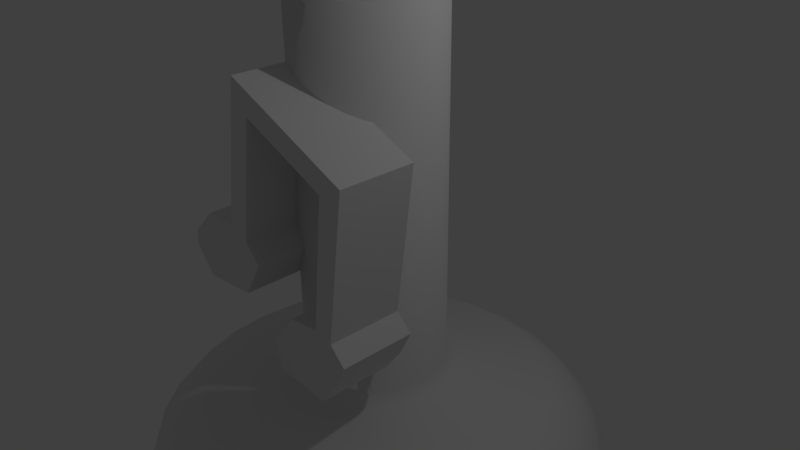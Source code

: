 # Source: dancepotion.blend  (saved by Blender 2.77.0; exported with 4.5.12 LTS)
import bpy
from mathutils import Matrix  # noqa: F401  (used for matrix-valued properties, if any)

bpy.ops.wm.read_factory_settings(use_empty=True)
scene = bpy.context.scene
scene.name = 'Scene'

# ---- collections
col_collection_1 = bpy.data.collections.new('Collection 1'); scene.collection.children.link(col_collection_1)

# ---- world
world_world = bpy.data.worlds.new('World'); scene.world = world_world
world_world.color = (0.05088, 0.05088, 0.05088)
world_world.use_sun_shadow = False
world_world.sun_shadow_jitter_overblur = 0.0
world_world.cycles.sampling_method = 'MANUAL'

# ---- cameras
cam_camera = bpy.data.cameras.new('Camera')
cam_camera.clip_end = 100.0
cam_camera.lens = 35.0
cam_camera.sensor_width = 32.0
cam_camera.sensor_height = 18.0
cam_camera.ortho_scale = 7.314
cam_camera.dof.focus_distance = 0.0

# ---- lights
light_lamp = bpy.data.lights.new('Lamp', 'POINT')
light_lamp.transmission_factor = 0.0
light_lamp.cutoff_distance = 30.0
light_lamp.energy = 100.0
light_lamp.shadow_buffer_clip_start = 1.001
light_lamp.shadow_soft_size = 0.1
light_lamp.shadow_maximum_resolution = 0.006
light_lamp.use_absolute_resolution = True

# ---- meshes
me_cube = bpy.data.meshes.new('Cube')
me_cube.from_pydata([(-0.9269, 0.1829, -1.053), (-1.0, 0.1829, -0.7407), (-0.9269, 1.0, -1.053), (-1.0, 1.0, -0.7407), (-0.7001, 0.1829, -0.3823), (-0.7001, 1.0, -0.3823), (-0.3344, 0.1829, -0.3384), (-0.3344, 1.0, -0.3384), (-0.1662, 0.1829, 1.059), (-0.1662, 1.0, 1.059), (-1.146, 0.1829, 1.49), (-1.146, 1.0, 1.49), (-1.351, 0.1829, 0.1955), (-1.351, 1.0, 0.1955), (-1.176, 0.1829, -0.009315), (-1.176, 1.0, -0.009315), (-1.41, 0.1829, -0.4043), (-1.41, 1.0, -0.4043), (-2.046, 0.1829, -0.4555), (-2.046, 1.0, -0.4555), (-2.273, 0.1829, -0.1775), (-2.273, 1.0, -0.1775), (-2.258, 0.1829, -0.009315), (-2.258, 1.0, -0.009315), (-1.965, 0.1829, 0.2832), (-1.965, 1.0, 0.2832), (-1.585, 0.1829, 0.2906), (-1.585, 1.0, 0.2906), (-1.329, 0.1829, 1.826), (-1.329, 1.0, 1.826), (0.1044, 0.1829, 1.19), (0.1044, 1.0, 1.19), (-0.1223, 0.1829, -0.3896), (-0.1223, 1.0, -0.3896), (0.0532, 0.1829, -0.5652), (0.0532, 1.0, -0.5652), (-0.08577, 0.1829, -0.8431), (-0.08577, 1.0, -0.8431), (-0.2832, 0.1829, -1.106), (-0.2832, 1.0, -1.106)], [], [(1, 3, 2, 0), (5, 4, 6, 7), (3, 1, 4, 5), (7, 6, 8, 9), (9, 8, 10, 11), (11, 10, 12, 13), (13, 12, 14, 15), (15, 14, 16, 17), (17, 16, 18, 19), (19, 18, 20, 21), (21, 20, 22, 23), (23, 22, 24, 25), (25, 24, 26, 27), (27, 26, 28, 29), (29, 28, 30, 31), (31, 30, 32, 33), (33, 32, 34, 35), (35, 34, 36, 37), (37, 36, 38, 39), (39, 38, 0, 2), (0, 38, 36, 34, 32, 30, 28, 26, 24, 22, 20, 18, 16, 14, 12, 10, 8, 6, 4, 1), (3, 5, 7, 9, 11, 13, 15, 17, 19, 21, 23, 25, 27, 29, 31, 33, 35, 37, 39, 2)])
me_cube.use_remesh_preserve_volume = False
me_cube.use_remesh_preserve_attributes = False
me_cube.use_mirror_vertex_groups = False
me_cube.update()
me_circle = bpy.data.meshes.new('Circle')
me_circle.from_pydata([(-1.187e-07, 2.85e-07, 0.07955), (1.766e-08, 1.149, 0.08891), (-0.2241, 1.127, 0.08891), (-0.4396, 1.061, 0.08891), (-0.6382, 0.9551, 0.08891), (-0.8123, 0.8123, 0.08891), (-0.9551, 0.6382, 0.08891), (-1.061, 0.4396, 0.08891), (-1.127, 0.2241, 0.08891), (-1.149, 4.435e-08, 0.08891), (-1.127, -0.2241, 0.08891), (-1.061, -0.4396, 0.08891), (-0.9551, -0.6382, 0.08891), (-0.8123, -0.8123, 0.08891), (-0.6382, -0.9551, 0.08891), (-0.4396, -1.061, 0.08891), (-0.2241, -1.127, 0.08891), (3.92e-07, -1.149, 0.08891), (0.2241, -1.127, 0.08891), (0.4396, -1.061, 0.08891), (0.6382, -0.9551, 0.08891), (0.8123, -0.8123, 0.08891), (0.9551, -0.6382, 0.08891), (1.061, -0.4396, 0.08891), (1.127, -0.2241, 0.08891), (1.149, 1.067e-06, 0.08891), (1.127, 0.2241, 0.08891), (1.061, 0.4396, 0.08891), (0.9551, 0.6382, 0.08891), (0.8123, 0.8123, 0.08891), (0.6382, 0.9551, 0.08891), (0.4396, 1.061, 0.08891), (0.2241, 1.127, 0.08891), (2.34e-08, 1.199, 0.1731), (-0.234, 1.176, 0.1731), (-0.459, 1.108, 0.1731), (-0.6664, 0.9973, 0.1731), (-0.8482, 0.8482, 0.1731), (-0.9973, 0.6664, 0.1731), (-1.108, 0.459, 0.1731), (-1.176, 0.234, 0.1731), (-1.199, 3.412e-08, 0.1731), (-1.176, -0.234, 0.1731), (-1.108, -0.459, 0.1731), (-0.9973, -0.6664, 0.1731), (-0.8482, -0.8482, 0.1731), (-0.6664, -0.9973, 0.1731), (-0.459, -1.108, 0.1731), (-0.234, -1.176, 0.1731), (4.142e-07, -1.199, 0.1731), (0.234, -1.176, 0.1731), (0.459, -1.108, 0.1731), (0.6664, -0.9973, 0.1731), (0.8482, -0.8482, 0.1731), (0.9973, -0.6664, 0.1731), (1.108, -0.459, 0.1731), (1.176, -0.234, 0.1731), (1.199, 1.102e-06, 0.1731), (1.176, 0.234, 0.1731), (1.108, 0.459, 0.1731), (0.9973, 0.6664, 0.1731), (0.8482, 0.8482, 0.1731), (0.6664, 0.9973, 0.1731), (0.459, 1.108, 0.1731), (0.234, 1.176, 0.1731), (2.34e-08, 1.199, 0.3931), (-0.234, 1.176, 0.3931), (-0.459, 1.108, 0.3931), (-0.6664, 0.9973, 0.3931), (-0.8482, 0.8482, 0.3931), (-0.9973, 0.6664, 0.3931), (-1.108, 0.459, 0.3931), (-1.176, 0.234, 0.3931), (-1.199, 3.412e-08, 0.3931), (-1.176, -0.234, 0.3931), (-1.108, -0.459, 0.3931), (-0.9973, -0.6664, 0.3931), (-0.8482, -0.8482, 0.3931), (-0.6664, -0.9973, 0.3931), (-0.459, -1.108, 0.3931), (-0.234, -1.176, 0.3931), (4.142e-07, -1.199, 0.3931), (0.234, -1.176, 0.3931), (0.459, -1.108, 0.3931), (0.6664, -0.9973, 0.3931), (0.8482, -0.8482, 0.3931), (0.9973, -0.6664, 0.3931), (1.108, -0.459, 0.3931), (1.176, -0.234, 0.3931), (1.199, 1.102e-06, 0.3931), (1.176, 0.234, 0.3931), (1.108, 0.459, 0.3931), (0.9973, 0.6664, 0.3931), (0.8482, 0.8482, 0.3931), (0.6664, 0.9973, 0.3931), (0.459, 1.108, 0.3931), (0.234, 1.176, 0.3931), (2.34e-08, 1.199, 0.3931), (-0.234, 1.176, 0.3931), (-0.459, 1.108, 0.3931), (-0.6664, 0.9973, 0.3931), (-0.8482, 0.8482, 0.3931), (-0.9973, 0.6664, 0.3931), (-1.108, 0.459, 0.3931), (-1.176, 0.234, 0.3931), (-1.199, 3.412e-08, 0.3931), (-1.176, -0.234, 0.3931), (-1.108, -0.459, 0.3931), (-0.9973, -0.6664, 0.3931), (-0.8482, -0.8482, 0.3931), (-0.6664, -0.9973, 0.3931), (-0.459, -1.108, 0.3931), (-0.234, -1.176, 0.3931), (4.142e-07, -1.199, 0.3931), (0.234, -1.176, 0.3931), (0.459, -1.108, 0.3931), (0.6664, -0.9973, 0.3931), (0.8482, -0.8482, 0.3931), (0.9973, -0.6664, 0.3931), (1.108, -0.459, 0.3931), (1.176, -0.234, 0.3931), (1.199, 1.102e-06, 0.3931), (1.176, 0.234, 0.3931), (1.108, 0.459, 0.3931), (0.9973, 0.6664, 0.3931), (0.8482, 0.8482, 0.3931), (0.6664, 0.9973, 0.3931), (0.459, 1.108, 0.3931), (0.234, 1.176, 0.3931), (2.052e-08, 1.152, 0.5334), (-0.2247, 1.13, 0.5334), (-0.4409, 1.064, 0.5334), (-0.64, 0.9579, 0.5334), (-0.8146, 0.8146, 0.5334), (-0.9579, 0.64, 0.5334), (-1.064, 0.4409, 0.5334), (-1.13, 0.2247, 0.5334), (-1.152, 4.397e-08, 0.5334), (-1.13, -0.2247, 0.5334), (-1.064, -0.4409, 0.5334), (-0.9579, -0.64, 0.5334), (-0.8146, -0.8146, 0.5334), (-0.64, -0.9579, 0.5334), (-0.4409, -1.064, 0.5334), (-0.2247, -1.13, 0.5334), (3.959e-07, -1.152, 0.5334), (0.2247, -1.13, 0.5334), (0.4409, -1.064, 0.5334), (0.64, -0.9579, 0.5334), (0.8146, -0.8146, 0.5334), (0.9579, -0.64, 0.5334), (1.064, -0.4409, 0.5334), (1.13, -0.2247, 0.5334), (1.152, 1.069e-06, 0.5334), (1.13, 0.2247, 0.5334), (1.064, 0.4409, 0.5334), (0.9579, 0.64, 0.5334), (0.8146, 0.8146, 0.5334), (0.64, 0.9579, 0.5334), (0.4409, 1.064, 0.5334), (0.2247, 1.13, 0.5334), (1.205e-08, 1.059, 0.6411), (-0.2066, 1.039, 0.6411), (-0.4052, 0.9783, 0.6411), (-0.5883, 0.8805, 0.6411), (-0.7488, 0.7488, 0.6411), (-0.8805, 0.5883, 0.6411), (-0.9783, 0.4052, 0.6411), (-1.039, 0.2066, 0.6411), (-1.059, 6.57e-08, 0.6411), (-1.039, -0.2066, 0.6411), (-0.9783, -0.4052, 0.6411), (-0.8805, -0.5883, 0.6411), (-0.7488, -0.7488, 0.6411), (-0.5883, -0.8805, 0.6411), (-0.4052, -0.9783, 0.6411), (-0.2066, -1.039, 0.6411), (3.571e-07, -1.059, 0.6411), (0.2066, -1.039, 0.6411), (0.4052, -0.9783, 0.6411), (0.5883, -0.8805, 0.6411), (0.7488, -0.7488, 0.6411), (0.8805, -0.5883, 0.6411), (0.9783, -0.4052, 0.6411), (1.039, -0.2066, 0.6411), (1.059, 1.008e-06, 0.6411), (1.039, 0.2066, 0.6411), (0.9783, 0.4052, 0.6411), (0.8805, 0.5883, 0.6411), (0.7488, 0.7488, 0.6411), (0.5883, 0.8805, 0.6411), (0.4052, 0.9783, 0.6411), (0.2066, 1.039, 0.6411), (-2.334e-09, 0.9067, 0.7487), (-0.1769, 0.8893, 0.7487), (-0.347, 0.8377, 0.7487), (-0.5037, 0.7539, 0.7487), (-0.6411, 0.6411, 0.7487), (-0.7539, 0.5037, 0.7487), (-0.8377, 0.347, 0.7487), (-0.8893, 0.1769, 0.7487), (-0.9067, 9.696e-08, 0.7487), (-0.8893, -0.1769, 0.7487), (-0.8377, -0.347, 0.7487), (-0.7539, -0.5037, 0.7487), (-0.6411, -0.6411, 0.7487), (-0.5037, -0.7539, 0.7487), (-0.347, -0.8377, 0.7487), (-0.1769, -0.8893, 0.7487), (2.931e-07, -0.9067, 0.7487), (0.1769, -0.8893, 0.7487), (0.347, -0.8377, 0.7487), (0.5037, -0.7539, 0.7487), (0.6411, -0.6411, 0.7487), (0.7539, -0.5037, 0.7487), (0.8377, -0.347, 0.7487), (0.8893, -0.1769, 0.7487), (0.9067, 9.04e-07, 0.7487), (0.8893, 0.1769, 0.7487), (0.8377, 0.347, 0.7487), (0.7539, 0.5037, 0.7487), (0.6411, 0.6411, 0.7487), (0.5037, 0.7539, 0.7487), (0.347, 0.8377, 0.7487), (0.1769, 0.8893, 0.7487), (-6.621e-08, 0.4374, 0.8563), (-0.08533, 0.429, 0.8563), (-0.1674, 0.4041, 0.8563), (-0.243, 0.3637, 0.8563), (-0.3093, 0.3093, 0.8563), (-0.3637, 0.243, 0.8563), (-0.4041, 0.1674, 0.8563), (-0.429, 0.08533, 0.8563), (-0.4374, 1.856e-07, 0.8563), (-0.429, -0.08533, 0.8563), (-0.4041, -0.1674, 0.8563), (-0.3637, -0.243, 0.8563), (-0.3093, -0.3093, 0.8563), (-0.243, -0.3637, 0.8563), (-0.1674, -0.4041, 0.8563), (-0.08533, -0.429, 0.8563), (7.631e-08, -0.4374, 0.8563), (0.08533, -0.429, 0.8563), (0.1674, -0.4041, 0.8563), (0.243, -0.3637, 0.8563), (0.3093, -0.3093, 0.8563), (0.3637, -0.243, 0.8563), (0.4041, -0.1674, 0.8563), (0.429, -0.08533, 0.8563), (0.4374, 5.749e-07, 0.8563), (0.429, 0.08533, 0.8563), (0.4041, 0.1674, 0.8563), (0.3637, 0.243, 0.8563), (0.3093, 0.3093, 0.8563), (0.243, 0.3637, 0.8563), (0.1674, 0.4041, 0.8563), (0.08533, 0.429, 0.8563), (-7.771e-08, 0.3449, 0.9452), (-0.06728, 0.3383, 0.9452), (-0.132, 0.3186, 0.9452), (-0.1916, 0.2868, 0.9452), (-0.2439, 0.2439, 0.9452), (-0.2868, 0.1916, 0.9452), (-0.3186, 0.132, 0.9452), (-0.3383, 0.06728, 0.9452), (-0.3449, 2.023e-07, 0.9452), (-0.3383, -0.06728, 0.9452), (-0.3186, -0.132, 0.9452), (-0.2868, -0.1916, 0.9452), (-0.2439, -0.2439, 0.9452), (-0.1916, -0.2868, 0.9452), (-0.132, -0.3186, 0.9452), (-0.06728, -0.3383, 0.9452), (3.467e-08, -0.3449, 0.9452), (0.06728, -0.3383, 0.9452), (0.132, -0.3186, 0.9452), (0.1916, -0.2868, 0.9452), (0.2439, -0.2439, 0.9452), (0.2868, -0.1916, 0.9452), (0.3186, -0.132, 0.9452), (0.3383, -0.06728, 0.9452), (0.3449, 5.093e-07, 0.9452), (0.3383, 0.06728, 0.9452), (0.3186, 0.132, 0.9452), (0.2868, 0.1916, 0.9452), (0.2439, 0.2439, 0.9452), (0.1916, 0.2868, 0.9452), (0.132, 0.3186, 0.9452), (0.06728, 0.3383, 0.9452), (-7.771e-08, 0.3449, 2.845), (-0.06728, 0.3383, 2.845), (-0.132, 0.3186, 2.845), (-0.1916, 0.2868, 2.845), (-0.2439, 0.2439, 2.845), (-0.2868, 0.1916, 2.845), (-0.3186, 0.132, 2.845), (-0.3383, 0.06728, 2.845), (-0.3449, 2.023e-07, 2.845), (-0.3383, -0.06728, 2.845), (-0.3186, -0.132, 2.845), (-0.2868, -0.1916, 2.845), (-0.2439, -0.2439, 2.845), (-0.1916, -0.2868, 2.845), (-0.132, -0.3186, 2.845), (-0.06728, -0.3383, 2.845), (3.467e-08, -0.3449, 2.845), (0.06728, -0.3383, 2.845), (0.132, -0.3186, 2.845), (0.1916, -0.2868, 2.845), (0.2439, -0.2439, 2.845), (0.2868, -0.1916, 2.845), (0.3186, -0.132, 2.845), (0.3383, -0.06728, 2.845), (0.3449, 5.093e-07, 2.845), (0.3383, 0.06728, 2.845), (0.3186, 0.132, 2.845), (0.2868, 0.1916, 2.845), (0.2439, 0.2439, 2.845), (0.1916, 0.2868, 2.845), (0.132, 0.3186, 2.845), (0.06728, 0.3383, 2.845), (-1.187e-07, 2.85e-07, 0.05455), (1.766e-08, 1.162, 0.06752), (-0.2266, 1.139, 0.06752), (-0.4445, 1.073, 0.06752), (-0.6454, 0.9659, 0.06752), (-0.8214, 0.8214, 0.06752), (-0.9659, 0.6454, 0.06752), (-1.073, 0.4445, 0.06752), (-1.139, 0.2266, 0.06752), (-1.162, 4.435e-08, 0.06752), (-1.139, -0.2266, 0.06752), (-1.073, -0.4445, 0.06752), (-0.9659, -0.6454, 0.06752), (-0.8214, -0.8214, 0.06752), (-0.6454, -0.9659, 0.06752), (-0.4445, -1.073, 0.06752), (-0.2266, -1.139, 0.06752), (3.92e-07, -1.162, 0.06752), (0.2266, -1.139, 0.06752), (0.4445, -1.073, 0.06752), (0.6454, -0.9659, 0.06752), (0.8214, -0.8214, 0.06752), (0.9659, -0.6454, 0.06752), (1.073, -0.4445, 0.06752), (1.139, -0.2266, 0.06752), (1.162, 1.067e-06, 0.06752), (1.139, 0.2266, 0.06752), (1.073, 0.4445, 0.06752), (0.9659, 0.6454, 0.06752), (0.8214, 0.8214, 0.06752), (0.6454, 0.9659, 0.06752), (0.4445, 1.073, 0.06752), (0.2266, 1.139, 0.06752), (2.34e-08, 1.224, 0.1665), (-0.2387, 1.2, 0.1665), (-0.4682, 1.13, 0.1665), (-0.6798, 1.017, 0.1665), (-0.8652, 0.8652, 0.1665), (-1.017, 0.6798, 0.1665), (-1.13, 0.4682, 0.1665), (-1.2, 0.2387, 0.1665), (-1.224, 3.412e-08, 0.1665), (-1.2, -0.2387, 0.1665), (-1.13, -0.4682, 0.1665), (-1.017, -0.6798, 0.1665), (-0.8652, -0.8652, 0.1665), (-0.6798, -1.017, 0.1665), (-0.4682, -1.13, 0.1665), (-0.2387, -1.2, 0.1665), (4.142e-07, -1.224, 0.1665), (0.2387, -1.2, 0.1665), (0.4682, -1.13, 0.1665), (0.6798, -1.017, 0.1665), (0.8652, -0.8652, 0.1665), (1.017, -0.6798, 0.1665), (1.13, -0.4682, 0.1665), (1.2, -0.2387, 0.1665), (1.224, 1.102e-06, 0.1665), (1.2, 0.2387, 0.1665), (1.13, 0.4682, 0.1665), (1.017, 0.6798, 0.1665), (0.8652, 0.8652, 0.1665), (0.6798, 1.017, 0.1665), (0.4682, 1.13, 0.1665), (0.2387, 1.2, 0.1665), (2.34e-08, 1.224, 0.3931), (-0.2389, 1.201, 0.3931), (-0.4686, 1.131, 0.3931), (-0.6803, 1.018, 0.3931), (-0.8658, 0.8658, 0.3931), (-1.018, 0.6803, 0.3931), (-1.131, 0.4686, 0.3931), (-1.201, 0.2389, 0.3931), (-1.224, 3.412e-08, 0.3931), (-1.201, -0.2389, 0.3931), (-1.131, -0.4686, 0.3931), (-1.018, -0.6803, 0.3931), (-0.8658, -0.8658, 0.3931), (-0.6803, -1.018, 0.3931), (-0.4686, -1.131, 0.3931), (-0.2389, -1.201, 0.3931), (4.142e-07, -1.224, 0.3931), (0.2389, -1.201, 0.3931), (0.4686, -1.131, 0.3931), (0.6803, -1.018, 0.3931), (0.8658, -0.8658, 0.3931), (1.018, -0.6803, 0.3931), (1.131, -0.4686, 0.3931), (1.201, -0.2389, 0.3931), (1.224, 1.102e-06, 0.3931), (1.201, 0.2389, 0.3931), (1.131, 0.4686, 0.3931), (1.018, 0.6803, 0.3931), (0.8658, 0.8658, 0.3931), (0.6803, 1.018, 0.3931), (0.4686, 1.131, 0.3931), (0.2389, 1.201, 0.3931), (2.34e-08, 1.223, 0.4011), (-0.2386, 1.2, 0.4011), (-0.4681, 1.13, 0.4011), (-0.6795, 1.017, 0.4011), (-0.8649, 0.8649, 0.4011), (-1.017, 0.6795, 0.4011), (-1.13, 0.4681, 0.4011), (-1.2, 0.2386, 0.4011), (-1.223, 3.412e-08, 0.4011), (-1.2, -0.2386, 0.4011), (-1.13, -0.4681, 0.4011), (-1.017, -0.6795, 0.4011), (-0.8649, -0.8649, 0.4011), (-0.6795, -1.017, 0.4011), (-0.4681, -1.13, 0.4011), (-0.2386, -1.2, 0.4011), (4.142e-07, -1.223, 0.4011), (0.2386, -1.2, 0.4011), (0.4681, -1.13, 0.4011), (0.6795, -1.017, 0.4011), (0.8649, -0.8649, 0.4011), (1.017, -0.6795, 0.4011), (1.13, -0.4681, 0.4011), (1.2, -0.2386, 0.4011), (1.223, 1.102e-06, 0.4011), (1.2, 0.2386, 0.4011), (1.13, 0.4681, 0.4011), (1.017, 0.6795, 0.4011), (0.8649, 0.8649, 0.4011), (0.6795, 1.017, 0.4011), (0.4681, 1.13, 0.4011), (0.2386, 1.2, 0.4011), (2.052e-08, 1.174, 0.5457), (-0.229, 1.151, 0.5457), (-0.4492, 1.084, 0.5457), (-0.6521, 0.976, 0.5457), (-0.83, 0.83, 0.5457), (-0.976, 0.6521, 0.5457), (-1.084, 0.4492, 0.5457), (-1.151, 0.229, 0.5457), (-1.174, 4.397e-08, 0.5457), (-1.151, -0.229, 0.5457), (-1.084, -0.4492, 0.5457), (-0.976, -0.6521, 0.5457), (-0.83, -0.83, 0.5457), (-0.6521, -0.976, 0.5457), (-0.4492, -1.084, 0.5457), (-0.229, -1.151, 0.5457), (3.959e-07, -1.174, 0.5457), (0.229, -1.151, 0.5457), (0.4492, -1.084, 0.5457), (0.6521, -0.976, 0.5457), (0.83, -0.83, 0.5457), (0.976, -0.6521, 0.5457), (1.084, -0.4492, 0.5457), (1.151, -0.229, 0.5457), (1.174, 1.069e-06, 0.5457), (1.151, 0.229, 0.5457), (1.084, 0.4492, 0.5457), (0.976, 0.6521, 0.5457), (0.83, 0.83, 0.5457), (0.6521, 0.976, 0.5457), (0.4492, 1.084, 0.5457), (0.229, 1.151, 0.5457), (1.205e-08, 1.076, 0.6595), (-0.2099, 1.055, 0.6595), (-0.4117, 0.994, 0.6595), (-0.5977, 0.8945, 0.6595), (-0.7607, 0.7607, 0.6595), (-0.8945, 0.5977, 0.6595), (-0.994, 0.4117, 0.6595), (-1.055, 0.2099, 0.6595), (-1.076, 6.57e-08, 0.6595), (-1.055, -0.2099, 0.6595), (-0.994, -0.4117, 0.6595), (-0.8945, -0.5977, 0.6595), (-0.7607, -0.7607, 0.6595), (-0.5977, -0.8945, 0.6595), (-0.4117, -0.994, 0.6595), (-0.2099, -1.055, 0.6595), (3.571e-07, -1.076, 0.6595), (0.2099, -1.055, 0.6595), (0.4117, -0.994, 0.6595), (0.5977, -0.8945, 0.6595), (0.7607, -0.7607, 0.6595), (0.8945, -0.5977, 0.6595), (0.994, -0.4117, 0.6595), (1.055, -0.2099, 0.6595), (1.076, 1.008e-06, 0.6595), (1.055, 0.2099, 0.6595), (0.994, 0.4117, 0.6595), (0.8945, 0.5977, 0.6595), (0.7607, 0.7607, 0.6595), (0.5977, 0.8945, 0.6595), (0.4117, 0.994, 0.6595), (0.2099, 1.055, 0.6595), (-2.334e-09, 0.9172, 0.7714), (-0.1789, 0.8995, 0.7714), (-0.351, 0.8473, 0.7714), (-0.5095, 0.7626, 0.7714), (-0.6485, 0.6485, 0.7714), (-0.7626, 0.5095, 0.7714), (-0.8473, 0.351, 0.7714), (-0.8995, 0.1789, 0.7714), (-0.9172, 9.696e-08, 0.7714), (-0.8995, -0.1789, 0.7714), (-0.8473, -0.351, 0.7714), (-0.7626, -0.5095, 0.7714), (-0.6485, -0.6485, 0.7714), (-0.5095, -0.7626, 0.7714), (-0.351, -0.8473, 0.7714), (-0.1789, -0.8995, 0.7714), (2.931e-07, -0.9172, 0.7714), (0.1789, -0.8995, 0.7714), (0.351, -0.8473, 0.7714), (0.5095, -0.7626, 0.7714), (0.6485, -0.6485, 0.7714), (0.7626, -0.5095, 0.7714), (0.8473, -0.351, 0.7714), (0.8995, -0.1789, 0.7714), (0.9172, 9.04e-07, 0.7714), (0.8995, 0.1789, 0.7714), (0.8473, 0.351, 0.7714), (0.7626, 0.5095, 0.7714), (0.6485, 0.6485, 0.7714), (0.5095, 0.7626, 0.7714), (0.351, 0.8473, 0.7714), (0.1789, 0.8995, 0.7714), (-6.621e-08, 0.4489, 0.8785), (-0.08758, 0.4403, 0.8785), (-0.1718, 0.4148, 0.8785), (-0.2494, 0.3733, 0.8785), (-0.3174, 0.3174, 0.8785), (-0.3733, 0.2494, 0.8785), (-0.4148, 0.1718, 0.8785), (-0.4403, 0.08758, 0.8785), (-0.4489, 1.856e-07, 0.8785), (-0.4403, -0.08758, 0.8785), (-0.4148, -0.1718, 0.8785), (-0.3733, -0.2494, 0.8785), (-0.3174, -0.3174, 0.8785), (-0.2494, -0.3733, 0.8785), (-0.1718, -0.4148, 0.8785), (-0.08758, -0.4403, 0.8785), (7.631e-08, -0.4489, 0.8785), (0.08758, -0.4403, 0.8785), (0.1718, -0.4148, 0.8785), (0.2494, -0.3733, 0.8785), (0.3174, -0.3174, 0.8785), (0.3733, -0.2494, 0.8785), (0.4148, -0.1718, 0.8785), (0.4403, -0.08758, 0.8785), (0.4489, 5.749e-07, 0.8785), (0.4403, 0.08758, 0.8785), (0.4148, 0.1718, 0.8785), (0.3733, 0.2494, 0.8785), (0.3174, 0.3174, 0.8785), (0.2494, 0.3733, 0.8785), (0.1718, 0.4148, 0.8785), (0.08758, 0.4403, 0.8785), (-7.771e-08, 0.3678, 0.9552), (-0.07175, 0.3607, 0.9552), (-0.1407, 0.3398, 0.9552), (-0.2043, 0.3058, 0.9552), (-0.2601, 0.2601, 0.9552), (-0.3058, 0.2043, 0.9552), (-0.3398, 0.1407, 0.9552), (-0.3607, 0.07175, 0.9552), (-0.3678, 2.023e-07, 0.9552), (-0.3607, -0.07175, 0.9552), (-0.3398, -0.1407, 0.9552), (-0.3058, -0.2043, 0.9552), (-0.2601, -0.2601, 0.9552), (-0.2043, -0.3058, 0.9552), (-0.1407, -0.3398, 0.9552), (-0.07175, -0.3607, 0.9552), (3.467e-08, -0.3678, 0.9552), (0.07175, -0.3607, 0.9552), (0.1407, -0.3398, 0.9552), (0.2043, -0.3058, 0.9552), (0.2601, -0.2601, 0.9552), (0.3058, -0.2043, 0.9552), (0.3398, -0.1407, 0.9552), (0.3607, -0.07175, 0.9552), (0.3678, 5.093e-07, 0.9552), (0.3607, 0.07175, 0.9552), (0.3398, 0.1407, 0.9552), (0.3058, 0.2043, 0.9552), (0.2601, 0.2601, 0.9552), (0.2043, 0.3058, 0.9552), (0.1407, 0.3398, 0.9552), (0.07175, 0.3607, 0.9552), (-7.771e-08, 0.3699, 2.845), (-0.07216, 0.3628, 2.845), (-0.1415, 0.3417, 2.845), (-0.2055, 0.3075, 2.845), (-0.2615, 0.2615, 2.845), (-0.3075, 0.2055, 2.845), (-0.3417, 0.1415, 2.845), (-0.3628, 0.07216, 2.845), (-0.3699, 2.023e-07, 2.845), (-0.3628, -0.07216, 2.845), (-0.3417, -0.1415, 2.845), (-0.3075, -0.2055, 2.845), (-0.2615, -0.2615, 2.845), (-0.2055, -0.3075, 2.845), (-0.1415, -0.3417, 2.845), (-0.07216, -0.3628, 2.845), (3.467e-08, -0.3699, 2.845), (0.07216, -0.3628, 2.845), (0.1415, -0.3417, 2.845), (0.2055, -0.3075, 2.845), (0.2615, -0.2615, 2.845), (0.3075, -0.2055, 2.845), (0.3417, -0.1415, 2.845), (0.3628, -0.07216, 2.845), (0.3699, 5.093e-07, 2.845), (0.3628, 0.07216, 2.845), (0.3417, 0.1415, 2.845), (0.3075, 0.2055, 2.845), (0.2615, 0.2615, 2.845), (0.2055, 0.3075, 2.845), (0.1415, 0.3417, 2.845), (0.07216, 0.3628, 2.845)], [], [(0, 22, 23), (0, 9, 10), (0, 23, 24), (0, 10, 11), (0, 24, 25), (0, 11, 12), (0, 25, 26), (0, 12, 13), (0, 26, 27), (0, 13, 14), (0, 27, 28), (0, 14, 15), (0, 1, 2), (0, 28, 29), (0, 15, 16), (0, 2, 3), (0, 29, 30), (0, 16, 17), (0, 3, 4), (0, 30, 31), (0, 17, 18), (0, 4, 5), (0, 31, 32), (0, 18, 19), (0, 5, 6), (0, 32, 1), (0, 19, 20), (0, 6, 7), (0, 20, 21), (0, 7, 8), (0, 21, 22), (0, 8, 9), (4, 3, 35, 36), (31, 30, 62, 63), (18, 17, 49, 50), (5, 4, 36, 37), (32, 31, 63, 64), (19, 18, 50, 51), (6, 5, 37, 38), (1, 32, 64, 33), (20, 19, 51, 52), (7, 6, 38, 39), (21, 20, 52, 53), (8, 7, 39, 40), (22, 21, 53, 54), (9, 8, 40, 41), (23, 22, 54, 55), (10, 9, 41, 42), (24, 23, 55, 56), (11, 10, 42, 43), (25, 24, 56, 57), (12, 11, 43, 44), (26, 25, 57, 58), (13, 12, 44, 45), (27, 26, 58, 59), (14, 13, 45, 46), (28, 27, 59, 60), (15, 14, 46, 47), (2, 1, 33, 34), (29, 28, 60, 61), (16, 15, 47, 48), (3, 2, 34, 35), (30, 29, 61, 62), (17, 16, 48, 49), (39, 38, 70, 71), (53, 52, 84, 85), (40, 39, 71, 72), (54, 53, 85, 86), (41, 40, 72, 73), (55, 54, 86, 87), (42, 41, 73, 74), (56, 55, 87, 88), (43, 42, 74, 75), (57, 56, 88, 89), (44, 43, 75, 76), (58, 57, 89, 90), (45, 44, 76, 77), (59, 58, 90, 91), (46, 45, 77, 78), (60, 59, 91, 92), (47, 46, 78, 79), (34, 33, 65, 66), (61, 60, 92, 93), (48, 47, 79, 80), (35, 34, 66, 67), (62, 61, 93, 94), (49, 48, 80, 81), (36, 35, 67, 68), (63, 62, 94, 95), (50, 49, 81, 82), (37, 36, 68, 69), (64, 63, 95, 96), (51, 50, 82, 83), (38, 37, 69, 70), (33, 64, 96, 65), (52, 51, 83, 84), (74, 73, 105, 106), (88, 87, 119, 120), (75, 74, 106, 107), (89, 88, 120, 121), (76, 75, 107, 108), (90, 89, 121, 122), (77, 76, 108, 109), (91, 90, 122, 123), (78, 77, 109, 110), (92, 91, 123, 124), (79, 78, 110, 111), (66, 65, 97, 98), (93, 92, 124, 125), (80, 79, 111, 112), (67, 66, 98, 99), (94, 93, 125, 126), (81, 80, 112, 113), (68, 67, 99, 100), (95, 94, 126, 127), (82, 81, 113, 114), (69, 68, 100, 101), (96, 95, 127, 128), (83, 82, 114, 115), (70, 69, 101, 102), (65, 96, 128, 97), (84, 83, 115, 116), (71, 70, 102, 103), (85, 84, 116, 117), (72, 71, 103, 104), (86, 85, 117, 118), (73, 72, 104, 105), (87, 86, 118, 119), (109, 108, 140, 141), (123, 122, 154, 155), (110, 109, 141, 142), (124, 123, 155, 156), (111, 110, 142, 143), (98, 97, 129, 130), (125, 124, 156, 157), (112, 111, 143, 144), (99, 98, 130, 131), (126, 125, 157, 158), (113, 112, 144, 145), (100, 99, 131, 132), (127, 126, 158, 159), (114, 113, 145, 146), (101, 100, 132, 133), (128, 127, 159, 160), (115, 114, 146, 147), (102, 101, 133, 134), (97, 128, 160, 129), (116, 115, 147, 148), (103, 102, 134, 135), (117, 116, 148, 149), (104, 103, 135, 136), (118, 117, 149, 150), (105, 104, 136, 137), (119, 118, 150, 151), (106, 105, 137, 138), (120, 119, 151, 152), (107, 106, 138, 139), (121, 120, 152, 153), (108, 107, 139, 140), (122, 121, 153, 154), (144, 143, 175, 176), (131, 130, 162, 163), (158, 157, 189, 190), (145, 144, 176, 177), (132, 131, 163, 164), (159, 158, 190, 191), (146, 145, 177, 178), (133, 132, 164, 165), (160, 159, 191, 192), (147, 146, 178, 179), (134, 133, 165, 166), (129, 160, 192, 161), (148, 147, 179, 180), (135, 134, 166, 167), (149, 148, 180, 181), (136, 135, 167, 168), (150, 149, 181, 182), (137, 136, 168, 169), (151, 150, 182, 183), (138, 137, 169, 170), (152, 151, 183, 184), (139, 138, 170, 171), (153, 152, 184, 185), (140, 139, 171, 172), (154, 153, 185, 186), (141, 140, 172, 173), (155, 154, 186, 187), (142, 141, 173, 174), (156, 155, 187, 188), (143, 142, 174, 175), (130, 129, 161, 162), (157, 156, 188, 189), (179, 178, 210, 211), (166, 165, 197, 198), (161, 192, 224, 193), (180, 179, 211, 212), (167, 166, 198, 199), (181, 180, 212, 213), (168, 167, 199, 200), (182, 181, 213, 214), (169, 168, 200, 201), (183, 182, 214, 215), (170, 169, 201, 202), (184, 183, 215, 216), (171, 170, 202, 203), (185, 184, 216, 217), (172, 171, 203, 204), (186, 185, 217, 218), (173, 172, 204, 205), (187, 186, 218, 219), (174, 173, 205, 206), (188, 187, 219, 220), (175, 174, 206, 207), (162, 161, 193, 194), (189, 188, 220, 221), (176, 175, 207, 208), (163, 162, 194, 195), (190, 189, 221, 222), (177, 176, 208, 209), (164, 163, 195, 196), (191, 190, 222, 223), (178, 177, 209, 210), (165, 164, 196, 197), (192, 191, 223, 224), (214, 213, 245, 246), (201, 200, 232, 233), (215, 214, 246, 247), (202, 201, 233, 234), (216, 215, 247, 248), (203, 202, 234, 235), (217, 216, 248, 249), (204, 203, 235, 236), (218, 217, 249, 250), (205, 204, 236, 237), (219, 218, 250, 251), (206, 205, 237, 238), (220, 219, 251, 252), (207, 206, 238, 239), (194, 193, 225, 226), (221, 220, 252, 253), (208, 207, 239, 240), (195, 194, 226, 227), (222, 221, 253, 254), (209, 208, 240, 241), (196, 195, 227, 228), (223, 222, 254, 255), (210, 209, 241, 242), (197, 196, 228, 229), (224, 223, 255, 256), (211, 210, 242, 243), (198, 197, 229, 230), (193, 224, 256, 225), (212, 211, 243, 244), (199, 198, 230, 231), (213, 212, 244, 245), (200, 199, 231, 232), (249, 248, 280, 281), (236, 235, 267, 268), (250, 249, 281, 282), (237, 236, 268, 269), (251, 250, 282, 283), (238, 237, 269, 270), (252, 251, 283, 284), (239, 238, 270, 271), (226, 225, 257, 258), (253, 252, 284, 285), (240, 239, 271, 272), (227, 226, 258, 259), (254, 253, 285, 286), (241, 240, 272, 273), (228, 227, 259, 260), (255, 254, 286, 287), (242, 241, 273, 274), (229, 228, 260, 261), (256, 255, 287, 288), (243, 242, 274, 275), (230, 229, 261, 262), (225, 256, 288, 257), (244, 243, 275, 276), (231, 230, 262, 263), (245, 244, 276, 277), (232, 231, 263, 264), (246, 245, 277, 278), (233, 232, 264, 265), (247, 246, 278, 279), (234, 233, 265, 266), (248, 247, 279, 280), (235, 234, 266, 267), (284, 283, 315, 316), (271, 270, 302, 303), (258, 257, 289, 290), (285, 284, 316, 317), (272, 271, 303, 304), (259, 258, 290, 291), (286, 285, 317, 318), (273, 272, 304, 305), (260, 259, 291, 292), (287, 286, 318, 319), (274, 273, 305, 306), (261, 260, 292, 293), (288, 287, 319, 320), (275, 274, 306, 307), (262, 261, 293, 294), (257, 288, 320, 289), (276, 275, 307, 308), (263, 262, 294, 295), (277, 276, 308, 309), (264, 263, 295, 296), (278, 277, 309, 310), (265, 264, 296, 297), (279, 278, 310, 311), (266, 265, 297, 298), (280, 279, 311, 312), (267, 266, 298, 299), (281, 280, 312, 313), (268, 267, 299, 300), (282, 281, 313, 314), (269, 268, 300, 301), (283, 282, 314, 315), (270, 269, 301, 302), (344, 343, 321), (331, 330, 321), (345, 344, 321), (332, 331, 321), (346, 345, 321), (333, 332, 321), (347, 346, 321), (334, 333, 321), (348, 347, 321), (335, 334, 321), (349, 348, 321), (336, 335, 321), (323, 322, 321), (350, 349, 321), (337, 336, 321), (324, 323, 321), (351, 350, 321), (338, 337, 321), (325, 324, 321), (352, 351, 321), (339, 338, 321), (326, 325, 321), (353, 352, 321), (340, 339, 321), (327, 326, 321), (322, 353, 321), (341, 340, 321), (328, 327, 321), (342, 341, 321), (329, 328, 321), (343, 342, 321), (330, 329, 321), (357, 356, 324, 325), (384, 383, 351, 352), (371, 370, 338, 339), (358, 357, 325, 326), (385, 384, 352, 353), (372, 371, 339, 340), (359, 358, 326, 327), (354, 385, 353, 322), (373, 372, 340, 341), (360, 359, 327, 328), (374, 373, 341, 342), (361, 360, 328, 329), (375, 374, 342, 343), (362, 361, 329, 330), (376, 375, 343, 344), (363, 362, 330, 331), (377, 376, 344, 345), (364, 363, 331, 332), (378, 377, 345, 346), (365, 364, 332, 333), (379, 378, 346, 347), (366, 365, 333, 334), (380, 379, 347, 348), (367, 366, 334, 335), (381, 380, 348, 349), (368, 367, 335, 336), (355, 354, 322, 323), (382, 381, 349, 350), (369, 368, 336, 337), (356, 355, 323, 324), (383, 382, 350, 351), (370, 369, 337, 338), (392, 391, 359, 360), (406, 405, 373, 374), (393, 392, 360, 361), (407, 406, 374, 375), (394, 393, 361, 362), (408, 407, 375, 376), (395, 394, 362, 363), (409, 408, 376, 377), (396, 395, 363, 364), (410, 409, 377, 378), (397, 396, 364, 365), (411, 410, 378, 379), (398, 397, 365, 366), (412, 411, 379, 380), (399, 398, 366, 367), (413, 412, 380, 381), (400, 399, 367, 368), (387, 386, 354, 355), (414, 413, 381, 382), (401, 400, 368, 369), (388, 387, 355, 356), (415, 414, 382, 383), (402, 401, 369, 370), (389, 388, 356, 357), (416, 415, 383, 384), (403, 402, 370, 371), (390, 389, 357, 358), (417, 416, 384, 385), (404, 403, 371, 372), (391, 390, 358, 359), (386, 417, 385, 354), (405, 404, 372, 373), (427, 426, 394, 395), (441, 440, 408, 409), (428, 427, 395, 396), (442, 441, 409, 410), (429, 428, 396, 397), (443, 442, 410, 411), (430, 429, 397, 398), (444, 443, 411, 412), (431, 430, 398, 399), (445, 444, 412, 413), (432, 431, 399, 400), (419, 418, 386, 387), (446, 445, 413, 414), (433, 432, 400, 401), (420, 419, 387, 388), (447, 446, 414, 415), (434, 433, 401, 402), (421, 420, 388, 389), (448, 447, 415, 416), (435, 434, 402, 403), (422, 421, 389, 390), (449, 448, 416, 417), (436, 435, 403, 404), (423, 422, 390, 391), (418, 449, 417, 386), (437, 436, 404, 405), (424, 423, 391, 392), (438, 437, 405, 406), (425, 424, 392, 393), (439, 438, 406, 407), (426, 425, 393, 394), (440, 439, 407, 408), (462, 461, 429, 430), (476, 475, 443, 444), (463, 462, 430, 431), (477, 476, 444, 445), (464, 463, 431, 432), (451, 450, 418, 419), (478, 477, 445, 446), (465, 464, 432, 433), (452, 451, 419, 420), (479, 478, 446, 447), (466, 465, 433, 434), (453, 452, 420, 421), (480, 479, 447, 448), (467, 466, 434, 435), (454, 453, 421, 422), (481, 480, 448, 449), (468, 467, 435, 436), (455, 454, 422, 423), (450, 481, 449, 418), (469, 468, 436, 437), (456, 455, 423, 424), (470, 469, 437, 438), (457, 456, 424, 425), (471, 470, 438, 439), (458, 457, 425, 426), (472, 471, 439, 440), (459, 458, 426, 427), (473, 472, 440, 441), (460, 459, 427, 428), (474, 473, 441, 442), (461, 460, 428, 429), (475, 474, 442, 443), (497, 496, 464, 465), (484, 483, 451, 452), (511, 510, 478, 479), (498, 497, 465, 466), (485, 484, 452, 453), (512, 511, 479, 480), (499, 498, 466, 467), (486, 485, 453, 454), (513, 512, 480, 481), (500, 499, 467, 468), (487, 486, 454, 455), (482, 513, 481, 450), (501, 500, 468, 469), (488, 487, 455, 456), (502, 501, 469, 470), (489, 488, 456, 457), (503, 502, 470, 471), (490, 489, 457, 458), (504, 503, 471, 472), (491, 490, 458, 459), (505, 504, 472, 473), (492, 491, 459, 460), (506, 505, 473, 474), (493, 492, 460, 461), (507, 506, 474, 475), (494, 493, 461, 462), (508, 507, 475, 476), (495, 494, 462, 463), (509, 508, 476, 477), (496, 495, 463, 464), (483, 482, 450, 451), (510, 509, 477, 478), (532, 531, 499, 500), (519, 518, 486, 487), (514, 545, 513, 482), (533, 532, 500, 501), (520, 519, 487, 488), (534, 533, 501, 502), (521, 520, 488, 489), (535, 534, 502, 503), (522, 521, 489, 490), (536, 535, 503, 504), (523, 522, 490, 491), (537, 536, 504, 505), (524, 523, 491, 492), (538, 537, 505, 506), (525, 524, 492, 493), (539, 538, 506, 507), (526, 525, 493, 494), (540, 539, 507, 508), (527, 526, 494, 495), (541, 540, 508, 509), (528, 527, 495, 496), (515, 514, 482, 483), (542, 541, 509, 510), (529, 528, 496, 497), (516, 515, 483, 484), (543, 542, 510, 511), (530, 529, 497, 498), (517, 516, 484, 485), (544, 543, 511, 512), (531, 530, 498, 499), (518, 517, 485, 486), (545, 544, 512, 513), (567, 566, 534, 535), (554, 553, 521, 522), (568, 567, 535, 536), (555, 554, 522, 523), (569, 568, 536, 537), (556, 555, 523, 524), (570, 569, 537, 538), (557, 556, 524, 525), (571, 570, 538, 539), (558, 557, 525, 526), (572, 571, 539, 540), (559, 558, 526, 527), (573, 572, 540, 541), (560, 559, 527, 528), (547, 546, 514, 515), (574, 573, 541, 542), (561, 560, 528, 529), (548, 547, 515, 516), (575, 574, 542, 543), (562, 561, 529, 530), (549, 548, 516, 517), (576, 575, 543, 544), (563, 562, 530, 531), (550, 549, 517, 518), (577, 576, 544, 545), (564, 563, 531, 532), (551, 550, 518, 519), (546, 577, 545, 514), (565, 564, 532, 533), (552, 551, 519, 520), (566, 565, 533, 534), (553, 552, 520, 521), (602, 601, 569, 570), (589, 588, 556, 557), (603, 602, 570, 571), (590, 589, 557, 558), (604, 603, 571, 572), (591, 590, 558, 559), (605, 604, 572, 573), (592, 591, 559, 560), (579, 578, 546, 547), (606, 605, 573, 574), (593, 592, 560, 561), (580, 579, 547, 548), (607, 606, 574, 575), (594, 593, 561, 562), (581, 580, 548, 549), (608, 607, 575, 576), (595, 594, 562, 563), (582, 581, 549, 550), (609, 608, 576, 577), (596, 595, 563, 564), (583, 582, 550, 551), (578, 609, 577, 546), (597, 596, 564, 565), (584, 583, 551, 552), (598, 597, 565, 566), (585, 584, 552, 553), (599, 598, 566, 567), (586, 585, 553, 554), (600, 599, 567, 568), (587, 586, 554, 555), (601, 600, 568, 569), (588, 587, 555, 556), (637, 636, 604, 605), (624, 623, 591, 592), (611, 610, 578, 579), (638, 637, 605, 606), (625, 624, 592, 593), (612, 611, 579, 580), (639, 638, 606, 607), (626, 625, 593, 594), (613, 612, 580, 581), (640, 639, 607, 608), (627, 626, 594, 595), (614, 613, 581, 582), (641, 640, 608, 609), (628, 627, 595, 596), (615, 614, 582, 583), (610, 641, 609, 578), (629, 628, 596, 597), (616, 615, 583, 584), (630, 629, 597, 598), (617, 616, 584, 585), (631, 630, 598, 599), (618, 617, 585, 586), (632, 631, 599, 600), (619, 618, 586, 587), (633, 632, 600, 601), (620, 619, 587, 588), (634, 633, 601, 602), (621, 620, 588, 589), (635, 634, 602, 603), (622, 621, 589, 590), (636, 635, 603, 604), (623, 622, 590, 591), (290, 289, 610, 611), (291, 290, 611, 612), (292, 291, 612, 613), (293, 292, 613, 614), (294, 293, 614, 615), (295, 294, 615, 616), (296, 295, 616, 617), (297, 296, 617, 618), (298, 297, 618, 619), (299, 298, 619, 620), (300, 299, 620, 621), (301, 300, 621, 622), (302, 301, 622, 623), (303, 302, 623, 624), (304, 303, 624, 625), (305, 304, 625, 626), (306, 305, 626, 627), (307, 306, 627, 628), (308, 307, 628, 629), (309, 308, 629, 630), (310, 309, 630, 631), (311, 310, 631, 632), (312, 311, 632, 633), (313, 312, 633, 634), (314, 313, 634, 635), (315, 314, 635, 636), (316, 315, 636, 637), (317, 316, 637, 638), (318, 317, 638, 639), (319, 318, 639, 640), (320, 319, 640, 641), (289, 320, 641, 610)])
me_circle.polygons.foreach_set('use_smooth', [True] * 672)
me_circle.use_remesh_preserve_volume = False
me_circle.use_remesh_preserve_attributes = False
me_circle.use_mirror_vertex_groups = False
me_circle.update()
me_circle_002 = bpy.data.meshes.new('Circle.002')
me_circle_002.from_pydata([(-1.17e-07, 2.847e-07, 0.09814), (1.208e-08, 1.087, 0.107), (-0.212, 1.066, 0.107), (-0.4159, 1.004, 0.107), (-0.6038, 0.9037, 0.107), (-0.7685, 0.7685, 0.107), (-0.9037, 0.6038, 0.107), (-1.004, 0.4159, 0.107), (-1.066, 0.212, 0.107), (-1.087, 5.702e-08, 0.107), (-1.066, -0.212, 0.107), (-1.004, -0.4159, 0.107), (-0.9037, -0.6038, 0.107), (-0.7685, -0.7685, 0.107), (-0.6038, -0.9037, 0.107), (-0.4159, -1.004, 0.107), (-0.212, -1.066, 0.107), (3.662e-07, -1.087, 0.107), (0.212, -1.066, 0.107), (0.4159, -1.004, 0.107), (0.6038, -0.9037, 0.107), (0.7685, -0.7685, 0.107), (0.9037, -0.6038, 0.107), (1.004, -0.4159, 0.107), (1.066, -0.212, 0.107), (1.087, 1.024e-06, 0.107), (1.066, 0.212, 0.107), (1.004, 0.4159, 0.107), (0.9037, 0.6038, 0.107), (0.7685, 0.7685, 0.107), (0.6038, 0.9037, 0.107), (0.4159, 1.004, 0.107), (0.212, 1.066, 0.107), (1.752e-08, 1.135, 0.1867), (-0.2214, 1.113, 0.1867), (-0.4343, 1.049, 0.1867), (-0.6305, 0.9436, 0.1867), (-0.8025, 0.8025, 0.1867), (-0.9436, 0.6305, 0.1867), (-1.049, 0.4343, 0.1867), (-1.113, 0.2214, 0.1867), (-1.135, 4.734e-08, 0.1867), (-1.113, -0.2214, 0.1867), (-1.049, -0.4343, 0.1867), (-0.9436, -0.6305, 0.1867), (-0.8025, -0.8025, 0.1867), (-0.6305, -0.9436, 0.1867), (-0.4343, -1.049, 0.1867), (-0.2214, -1.113, 0.1867), (3.873e-07, -1.135, 0.1867), (0.2214, -1.113, 0.1867), (0.4343, -1.049, 0.1867), (0.6305, -0.9436, 0.1867), (0.8025, -0.8025, 0.1867), (0.9436, -0.6305, 0.1867), (1.049, -0.4343, 0.1867), (1.113, -0.2214, 0.1867), (1.135, 1.058e-06, 0.1867), (1.113, 0.2214, 0.1867), (1.049, 0.4343, 0.1867), (0.9436, 0.6305, 0.1867), (0.8025, 0.8025, 0.1867), (0.6305, 0.9436, 0.1867), (0.4343, 1.049, 0.1867), (0.2214, 1.113, 0.1867), (1.752e-08, 1.135, 0.3948), (-0.2214, 1.113, 0.3948), (-0.4343, 1.049, 0.3948), (-0.6305, 0.9436, 0.3948), (-0.8025, 0.8025, 0.3948), (-0.9436, 0.6305, 0.3948), (-1.049, 0.4343, 0.3948), (-1.113, 0.2214, 0.3948), (-1.135, 4.734e-08, 0.3948), (-1.113, -0.2214, 0.3948), (-1.049, -0.4343, 0.3948), (-0.9436, -0.6305, 0.3948), (-0.8025, -0.8025, 0.3948), (-0.6305, -0.9436, 0.3948), (-0.4343, -1.049, 0.3948), (-0.2214, -1.113, 0.3948), (3.873e-07, -1.135, 0.3948), (0.2214, -1.113, 0.3948), (0.4343, -1.049, 0.3948), (0.6305, -0.9436, 0.3948), (0.8025, -0.8025, 0.3948), (0.9436, -0.6305, 0.3948), (1.049, -0.4343, 0.3948), (1.113, -0.2214, 0.3948), (1.135, 1.058e-06, 0.3948), (1.113, 0.2214, 0.3948), (1.049, 0.4343, 0.3948), (0.9436, 0.6305, 0.3948), (0.8025, 0.8025, 0.3948), (0.6305, 0.9436, 0.3948), (0.4343, 1.049, 0.3948), (0.2214, 1.113, 0.3948), (1.752e-08, 1.135, 0.3948), (-0.2214, 1.113, 0.3948), (-0.4343, 1.049, 0.3948), (-0.6305, 0.9436, 0.3948), (-0.8025, 0.8025, 0.3948), (-0.9436, 0.6305, 0.3948), (-1.049, 0.4343, 0.3948), (-1.113, 0.2214, 0.3948), (-1.135, 4.734e-08, 0.3948), (-1.113, -0.2214, 0.3948), (-1.049, -0.4343, 0.3948), (-0.9436, -0.6305, 0.3948), (-0.8025, -0.8025, 0.3948), (-0.6305, -0.9436, 0.3948), (-0.4343, -1.049, 0.3948), (-0.2214, -1.113, 0.3948), (3.873e-07, -1.135, 0.3948), (0.2214, -1.113, 0.3948), (0.4343, -1.049, 0.3948), (0.6305, -0.9436, 0.3948), (0.8025, -0.8025, 0.3948), (0.9436, -0.6305, 0.3948), (1.049, -0.4343, 0.3948), (1.113, -0.2214, 0.3948), (1.135, 1.058e-06, 0.3948), (1.113, 0.2214, 0.3948), (1.049, 0.4343, 0.3948), (0.9436, 0.6305, 0.3948), (0.8025, 0.8025, 0.3948), (0.6305, 0.9436, 0.3948), (0.4343, 1.049, 0.3948), (0.2214, 1.113, 0.3948), (1.479e-08, 1.09, 0.5276), (-0.2126, 1.069, 0.5276), (-0.4171, 1.007, 0.5276), (-0.6056, 0.9063, 0.5276), (-0.7707, 0.7707, 0.5276), (-0.9063, 0.6056, 0.5276), (-1.007, 0.4171, 0.5276), (-1.069, 0.2126, 0.5276), (-1.09, 5.666e-08, 0.5276), (-1.069, -0.2126, 0.5276), (-1.007, -0.4171, 0.5276), (-0.9063, -0.6056, 0.5276), (-0.7707, -0.7707, 0.5276), (-0.6056, -0.9063, 0.5276), (-0.4171, -1.007, 0.5276), (-0.2126, -1.069, 0.5276), (3.7e-07, -1.09, 0.5276), (0.2126, -1.069, 0.5276), (0.4171, -1.007, 0.5276), (0.6056, -0.9063, 0.5276), (0.7707, -0.7707, 0.5276), (0.9063, -0.6056, 0.5276), (1.007, -0.4171, 0.5276), (1.069, -0.2126, 0.5276), (1.09, 1.027e-06, 0.5276), (1.069, 0.2126, 0.5276), (1.007, 0.4171, 0.5276), (0.9063, 0.6056, 0.5276), (0.7707, 0.7707, 0.5276), (0.6056, 0.9063, 0.5276), (0.4171, 1.007, 0.5276), (0.2126, 1.069, 0.5276), (6.782e-09, 1.002, 0.6294), (-0.1955, 0.9827, 0.6294), (-0.3834, 0.9257, 0.6294), (-0.5566, 0.8331, 0.6294), (-0.7085, 0.7085, 0.6294), (-0.8331, 0.5566, 0.6294), (-0.9257, 0.3834, 0.6294), (-0.9827, 0.1955, 0.6294), (-1.002, 7.722e-08, 0.6294), (-0.9827, -0.1955, 0.6294), (-0.9257, -0.3834, 0.6294), (-0.8331, -0.5566, 0.6294), (-0.7085, -0.7085, 0.6294), (-0.5566, -0.8331, 0.6294), (-0.3834, -0.9257, 0.6294), (-0.1955, -0.9827, 0.6294), (3.333e-07, -1.002, 0.6294), (0.1955, -0.9827, 0.6294), (0.3834, -0.9257, 0.6294), (0.5566, -0.8331, 0.6294), (0.7085, -0.7085, 0.6294), (0.8331, -0.5566, 0.6294), (0.9257, -0.3834, 0.6294), (0.9827, -0.1955, 0.6294), (1.002, 9.69e-07, 0.6294), (0.9827, 0.1955, 0.6294), (0.9257, 0.3834, 0.6294), (0.8331, 0.5566, 0.6294), (0.7085, 0.7085, 0.6294), (0.5566, 0.8331, 0.6294), (0.3834, 0.9257, 0.6294), (0.1955, 0.9827, 0.6294), (-6.83e-09, 0.8579, 0.7313), (-0.1674, 0.8414, 0.7313), (-0.3283, 0.7926, 0.7313), (-0.4766, 0.7133, 0.7313), (-0.6066, 0.6066, 0.7313), (-0.7133, 0.4766, 0.7313), (-0.7926, 0.3283, 0.7313), (-0.8414, 0.1674, 0.7313), (-0.8579, 1.068e-07, 0.7313), (-0.8414, -0.1674, 0.7313), (-0.7926, -0.3283, 0.7313), (-0.7133, -0.4766, 0.7313), (-0.6066, -0.6066, 0.7313), (-0.4766, -0.7133, 0.7313), (-0.3283, -0.7926, 0.7313), (-0.1674, -0.8414, 0.7313), (2.727e-07, -0.8579, 0.7313), (0.1674, -0.8414, 0.7313), (0.3283, -0.7926, 0.7313), (0.4766, -0.7133, 0.7313), (0.6066, -0.6066, 0.7313), (0.7133, -0.4766, 0.7313), (0.7926, -0.3283, 0.7313), (0.8414, -0.1674, 0.7313), (0.8579, 8.704e-07, 0.7313), (0.8414, 0.1674, 0.7313), (0.7926, 0.3283, 0.7313), (0.7133, 0.4766, 0.7313), (0.6066, 0.6066, 0.7313), (0.4766, 0.7133, 0.7313), (0.3283, 0.7926, 0.7313), (0.1674, 0.8414, 0.7313), (-1.187e-07, 2.653e-07, 0.8331)], [], [(0, 22, 23), (0, 9, 10), (0, 23, 24), (0, 10, 11), (0, 24, 25), (0, 11, 12), (0, 25, 26), (0, 12, 13), (0, 26, 27), (0, 13, 14), (0, 27, 28), (0, 14, 15), (0, 1, 2), (0, 28, 29), (0, 15, 16), (0, 2, 3), (0, 29, 30), (0, 16, 17), (0, 3, 4), (0, 30, 31), (0, 17, 18), (0, 4, 5), (0, 31, 32), (0, 18, 19), (0, 5, 6), (0, 32, 1), (0, 19, 20), (0, 6, 7), (0, 20, 21), (0, 7, 8), (0, 21, 22), (0, 8, 9), (4, 3, 35, 36), (31, 30, 62, 63), (18, 17, 49, 50), (5, 4, 36, 37), (32, 31, 63, 64), (19, 18, 50, 51), (6, 5, 37, 38), (1, 32, 64, 33), (20, 19, 51, 52), (7, 6, 38, 39), (21, 20, 52, 53), (8, 7, 39, 40), (22, 21, 53, 54), (9, 8, 40, 41), (23, 22, 54, 55), (10, 9, 41, 42), (24, 23, 55, 56), (11, 10, 42, 43), (25, 24, 56, 57), (12, 11, 43, 44), (26, 25, 57, 58), (13, 12, 44, 45), (27, 26, 58, 59), (14, 13, 45, 46), (28, 27, 59, 60), (15, 14, 46, 47), (2, 1, 33, 34), (29, 28, 60, 61), (16, 15, 47, 48), (3, 2, 34, 35), (30, 29, 61, 62), (17, 16, 48, 49), (39, 38, 70, 71), (53, 52, 84, 85), (40, 39, 71, 72), (54, 53, 85, 86), (41, 40, 72, 73), (55, 54, 86, 87), (42, 41, 73, 74), (56, 55, 87, 88), (43, 42, 74, 75), (57, 56, 88, 89), (44, 43, 75, 76), (58, 57, 89, 90), (45, 44, 76, 77), (59, 58, 90, 91), (46, 45, 77, 78), (60, 59, 91, 92), (47, 46, 78, 79), (34, 33, 65, 66), (61, 60, 92, 93), (48, 47, 79, 80), (35, 34, 66, 67), (62, 61, 93, 94), (49, 48, 80, 81), (36, 35, 67, 68), (63, 62, 94, 95), (50, 49, 81, 82), (37, 36, 68, 69), (64, 63, 95, 96), (51, 50, 82, 83), (38, 37, 69, 70), (33, 64, 96, 65), (52, 51, 83, 84), (74, 73, 105, 106), (88, 87, 119, 120), (75, 74, 106, 107), (89, 88, 120, 121), (76, 75, 107, 108), (90, 89, 121, 122), (77, 76, 108, 109), (91, 90, 122, 123), (78, 77, 109, 110), (92, 91, 123, 124), (79, 78, 110, 111), (66, 65, 97, 98), (93, 92, 124, 125), (80, 79, 111, 112), (67, 66, 98, 99), (94, 93, 125, 126), (81, 80, 112, 113), (68, 67, 99, 100), (95, 94, 126, 127), (82, 81, 113, 114), (69, 68, 100, 101), (96, 95, 127, 128), (83, 82, 114, 115), (70, 69, 101, 102), (65, 96, 128, 97), (84, 83, 115, 116), (71, 70, 102, 103), (85, 84, 116, 117), (72, 71, 103, 104), (86, 85, 117, 118), (73, 72, 104, 105), (87, 86, 118, 119), (109, 108, 140, 141), (123, 122, 154, 155), (110, 109, 141, 142), (124, 123, 155, 156), (111, 110, 142, 143), (98, 97, 129, 130), (125, 124, 156, 157), (112, 111, 143, 144), (99, 98, 130, 131), (126, 125, 157, 158), (113, 112, 144, 145), (100, 99, 131, 132), (127, 126, 158, 159), (114, 113, 145, 146), (101, 100, 132, 133), (128, 127, 159, 160), (115, 114, 146, 147), (102, 101, 133, 134), (97, 128, 160, 129), (116, 115, 147, 148), (103, 102, 134, 135), (117, 116, 148, 149), (104, 103, 135, 136), (118, 117, 149, 150), (105, 104, 136, 137), (119, 118, 150, 151), (106, 105, 137, 138), (120, 119, 151, 152), (107, 106, 138, 139), (121, 120, 152, 153), (108, 107, 139, 140), (122, 121, 153, 154), (144, 143, 175, 176), (131, 130, 162, 163), (158, 157, 189, 190), (145, 144, 176, 177), (132, 131, 163, 164), (159, 158, 190, 191), (146, 145, 177, 178), (133, 132, 164, 165), (160, 159, 191, 192), (147, 146, 178, 179), (134, 133, 165, 166), (129, 160, 192, 161), (148, 147, 179, 180), (135, 134, 166, 167), (149, 148, 180, 181), (136, 135, 167, 168), (150, 149, 181, 182), (137, 136, 168, 169), (151, 150, 182, 183), (138, 137, 169, 170), (152, 151, 183, 184), (139, 138, 170, 171), (153, 152, 184, 185), (140, 139, 171, 172), (154, 153, 185, 186), (141, 140, 172, 173), (155, 154, 186, 187), (142, 141, 173, 174), (156, 155, 187, 188), (143, 142, 174, 175), (130, 129, 161, 162), (157, 156, 188, 189), (179, 178, 210, 211), (166, 165, 197, 198), (161, 192, 224, 193), (180, 179, 211, 212), (167, 166, 198, 199), (181, 180, 212, 213), (168, 167, 199, 200), (182, 181, 213, 214), (169, 168, 200, 201), (183, 182, 214, 215), (170, 169, 201, 202), (184, 183, 215, 216), (171, 170, 202, 203), (185, 184, 216, 217), (172, 171, 203, 204), (186, 185, 217, 218), (173, 172, 204, 205), (187, 186, 218, 219), (174, 173, 205, 206), (188, 187, 219, 220), (175, 174, 206, 207), (162, 161, 193, 194), (189, 188, 220, 221), (176, 175, 207, 208), (163, 162, 194, 195), (190, 189, 221, 222), (177, 176, 208, 209), (164, 163, 195, 196), (191, 190, 222, 223), (178, 177, 209, 210), (165, 164, 196, 197), (192, 191, 223, 224), (214, 213, 225), (201, 200, 225), (215, 214, 225), (202, 201, 225), (216, 215, 225), (203, 202, 225), (217, 216, 225), (204, 203, 225), (218, 217, 225), (205, 204, 225), (219, 218, 225), (206, 205, 225), (220, 219, 225), (207, 206, 225), (194, 193, 225), (221, 220, 225), (208, 207, 225), (195, 194, 225), (222, 221, 225), (209, 208, 225), (196, 195, 225), (223, 222, 225), (210, 209, 225), (197, 196, 225), (224, 223, 225), (211, 210, 225), (198, 197, 225), (193, 224, 225), (212, 211, 225), (199, 198, 225), (213, 212, 225), (200, 199, 225)])
me_circle_002.polygons.foreach_set('use_smooth', [True] * 256)
me_circle_002.use_remesh_preserve_volume = False
me_circle_002.use_remesh_preserve_attributes = False
me_circle_002.use_mirror_vertex_groups = False
me_circle_002.update()

# ---- objects
ob_cube = bpy.data.objects.new('Cube', me_cube)
ob_bottle = bpy.data.objects.new('Bottle', me_circle)
ob_lamp = bpy.data.objects.new('Lamp', light_lamp)
ob_camera = bpy.data.objects.new('Camera', cam_camera)
ob_liquid = bpy.data.objects.new('Liquid', me_circle_002)

# ---- transforms, parenting, visibility, modifiers, constraints
ob_cube.location = (1.243, -1.837, 0.3772)
ob_cube.scale = (1.233, 1.233, 1.233)
ob_cube.lineart.crease_threshold = 0.0
ob_bottle.location = (0.0, 0.0, -3.925)
ob_bottle.scale = (2.584, 2.584, 2.584)
ob_bottle.lineart.crease_threshold = 0.0
ob_lamp.location = (4.076, 1.005, 5.904)
ob_lamp.rotation_euler = (0.6503, 0.05522, 1.866)
ob_lamp.lock_rotations_4d = False
ob_lamp.empty_display_type = 'ARROWS'
ob_lamp.color = (0.0, 0.0, 0.0, 0.0)
ob_lamp.lineart.crease_threshold = 0.0
ob_camera.location = (7.481, -6.508, 5.344)
ob_camera.rotation_euler = (1.109, 0.01082, 0.8149)
ob_camera.lock_rotations_4d = False
ob_camera.empty_display_type = 'ARROWS'
ob_camera.color = (0.0, 0.0, 0.0, 0.0)
ob_camera.display_type = 'WIRE'
ob_camera.lineart.crease_threshold = 0.0
ob_liquid.location = (0.0, 0.0, -3.925)
ob_liquid.scale = (2.584, 2.584, 2.584)
ob_liquid.lineart.crease_threshold = 0.0

# ---- collection membership
col_collection_1.objects.link(ob_cube)
col_collection_1.objects.link(ob_bottle)
col_collection_1.objects.link(ob_lamp)
col_collection_1.objects.link(ob_camera)
col_collection_1.objects.link(ob_liquid)

# ---- scene / render settings (as saved in the file)
scene.camera = ob_camera
scene.frame_start = 1; scene.frame_end = 250; scene.frame_set(1)
scene.render.engine = 'CYCLES'
scene.render.resolution_percentage = 50
scene.render.dither_intensity = 0.0
scene.cycles.use_denoising = False
scene.cycles.samples = 128
scene.cycles.sampling_pattern = 'TABULATED_SOBOL'
scene.cycles.light_sampling_threshold = 0.0
scene.cycles.use_adaptive_sampling = False
scene.cycles.use_light_tree = False
scene.cycles.blur_glossy = 0.0
scene.cycles.sample_clamp_indirect = 0.0
scene.view_settings.view_transform = 'Standard'
bpy.context.view_layer.update()
